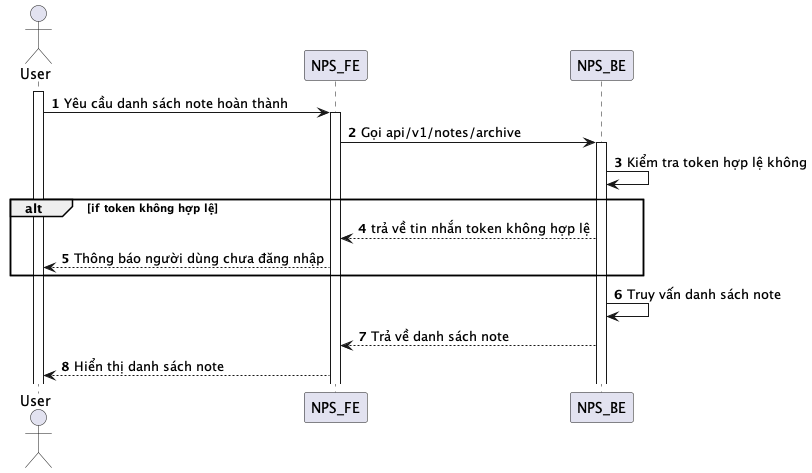

The diagram above was rendered by PlantUML. Its source (embedded in the PNG):
@startuml
autonumber
actor User
activate User
User -> NPS_FE: Yêu cầu danh sách note hoàn thành
activate NPS_FE
NPS_FE -> NPS_BE: Gọi api/v1/notes/archive
activate NPS_BE
NPS_BE -> NPS_BE: Kiểm tra token hợp lệ không
alt if token không hợp lệ
NPS_BE --> NPS_FE: trả về tin nhắn token không hợp lệ
NPS_FE --> User: Thông báo người dùng chưa đăng nhập
end
NPS_BE -> NPS_BE: Truy vấn danh sách note
NPS_BE --> NPS_FE: Trả về danh sách note
NPS_FE --> User: Hiển thị danh sách note
@enduml